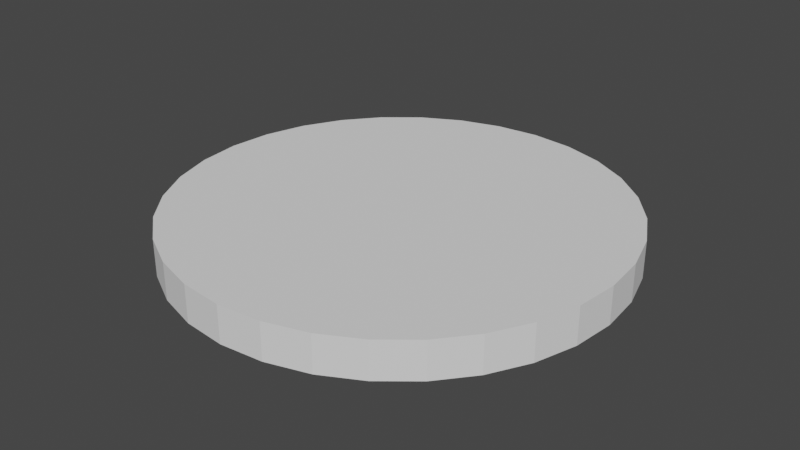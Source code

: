 # Source: MGRBase.blend  (saved by Blender 2.80.75; exported with 4.5.12 LTS)
import bpy
from mathutils import Matrix  # noqa: F401  (used for matrix-valued properties, if any)

bpy.ops.wm.read_factory_settings(use_empty=True)
scene = bpy.context.scene
scene.name = 'Scene'

# ---- collections
col_collection = bpy.data.collections.new('Collection'); scene.collection.children.link(col_collection)

# ---- world
world_world = bpy.data.worlds.new('World'); scene.world = world_world
world_world.use_nodes = True; world_world.node_tree.nodes.clear()
_N = world_world.node_tree.nodes; _L = world_world.node_tree.links
n0 = _N.new('ShaderNodeOutputWorld'); n0.name = 'World Output'; n0.location = (300, 300)
n1 = _N.new('ShaderNodeBackground'); n1.name = 'Background'; n1.location = (10, 300)
n1.inputs[0].default_value = (0.05088, 0.05088, 0.05088, 1.0)
_L.new(n1.outputs[0], n0.inputs[0])
n0.is_active_output = True
world_world.color = (0.05088, 0.05088, 0.05088)
world_world.use_sun_shadow = False
world_world.sun_shadow_jitter_overblur = 0.0

# ---- meshes
me_cylinder = bpy.data.meshes.new('Cylinder')
me_cylinder.from_pydata([(-1.071e-07, 3.0, -0.25), (-1.071e-07, 3.0, 0.25), (0.5853, 2.942, -0.25), (0.5853, 2.942, 0.25), (1.148, 2.772, -0.25), (1.148, 2.772, 0.25), (1.667, 2.494, -0.25), (1.667, 2.494, 0.25), (2.121, 2.121, -0.25), (2.121, 2.121, 0.25), (2.494, 1.667, -0.25), (2.494, 1.667, 0.25), (2.772, 1.148, -0.25), (2.772, 1.148, 0.25), (2.942, 0.5853, -0.25), (2.942, 0.5853, 0.25), (3.0, -4.105e-07, -0.25), (3.0, -4.105e-07, 0.25), (2.942, -0.5853, -0.25), (2.942, -0.5853, 0.25), (2.772, -1.148, -0.25), (2.772, -1.148, 0.25), (2.494, -1.667, -0.25), (2.494, -1.667, 0.25), (2.121, -2.121, -0.25), (2.121, -2.121, 0.25), (1.667, -2.494, -0.25), (1.667, -2.494, 0.25), (1.148, -2.772, -0.25), (1.148, -2.772, 0.25), (0.5853, -2.942, -0.25), (0.5853, -2.942, 0.25), (-1.085e-06, -3.0, -0.25), (-1.085e-06, -3.0, 0.25), (-0.5853, -2.942, -0.25), (-0.5853, -2.942, 0.25), (-1.148, -2.772, -0.25), (-1.148, -2.772, 0.25), (-1.667, -2.494, -0.25), (-1.667, -2.494, 0.25), (-2.121, -2.121, -0.25), (-2.121, -2.121, 0.25), (-2.494, -1.667, -0.25), (-2.494, -1.667, 0.25), (-2.772, -1.148, -0.25), (-2.772, -1.148, 0.25), (-2.942, -0.5853, -0.25), (-2.942, -0.5853, 0.25), (-3.0, 2.26e-06, -0.25), (-3.0, 2.26e-06, 0.25), (-2.942, 0.5853, -0.25), (-2.942, 0.5853, 0.25), (-2.772, 1.148, -0.25), (-2.772, 1.148, 0.25), (-2.494, 1.667, -0.25), (-2.494, 1.667, 0.25), (-2.121, 2.121, -0.25), (-2.121, 2.121, 0.25), (-1.667, 2.494, -0.25), (-1.667, 2.494, 0.25), (-1.148, 2.772, -0.25), (-1.148, 2.772, 0.25), (-0.5853, 2.942, -0.25), (-0.5853, 2.942, 0.25), (-2.384e-07, 9.246e-07, 0.25)], [], [(0, 1, 3, 2), (2, 3, 5, 4), (4, 5, 7, 6), (6, 7, 9, 8), (8, 9, 11, 10), (10, 11, 13, 12), (12, 13, 15, 14), (14, 15, 17, 16), (16, 17, 19, 18), (18, 19, 21, 20), (20, 21, 23, 22), (22, 23, 25, 24), (24, 25, 27, 26), (26, 27, 29, 28), (28, 29, 31, 30), (30, 31, 33, 32), (32, 33, 35, 34), (34, 35, 37, 36), (36, 37, 39, 38), (38, 39, 41, 40), (40, 41, 43, 42), (42, 43, 45, 44), (44, 45, 47, 46), (46, 47, 49, 48), (48, 49, 51, 50), (50, 51, 53, 52), (52, 53, 55, 54), (54, 55, 57, 56), (56, 57, 59, 58), (58, 59, 61, 60), (60, 61, 63, 62), (62, 63, 1, 0), (0, 2, 4, 6, 8, 10, 12, 14, 16, 18, 20, 22, 24, 26, 28, 30, 32, 34, 36, 38, 40, 42, 44, 46, 48, 50, 52, 54, 56, 58, 60, 62), (19, 17, 64, 33, 31, 29, 27, 25, 23, 21), (35, 33, 64, 49, 47, 45, 43, 41, 39, 37), (51, 49, 64, 1, 63, 61, 59, 57, 55, 53), (3, 1, 64, 17, 15, 13, 11, 9, 7, 5)])
_uv = me_cylinder.uv_layers.new(name='UVMap')
_uv.uv.foreach_set('vector', [0.3706, 0.9827, 0.3596, 0.9406, 0.4077, 0.9295, 0.4202, 0.9697, 0.4202, 0.9697, 0.4077, 0.9295, 0.4519, 0.9127, 0.4696, 0.9514, 0.4696, 0.9514, 0.4519, 0.9127, 0.4926, 0.8894, 0.5167, 0.9251, 0.5167, 0.9251, 0.4926, 0.8894, 0.5287, 0.8593, 0.5589, 0.8905, 0.5589, 0.8905, 0.5287, 0.8593, 0.5589, 0.823, 0.5944, 0.8486, 0.5944, 0.8486, 0.5589, 0.823, 0.5825, 0.7815, 0.6221, 0.801, 0.6221, 0.801, 0.5825, 0.7815, 0.5992, 0.7357, 0.642, 0.7496, 0.642, 0.7496, 0.5992, 0.7357, 0.6096, 0.6855, 0.6556, 0.6962, 0.6469, 0.649, 0.6044, 0.6584, 0.5951, 0.6099, 0.6358, 0.599, 0.6358, 0.599, 0.5951, 0.6099, 0.5801, 0.5651, 0.6194, 0.5488, 0.6194, 0.5488, 0.5801, 0.5651, 0.5584, 0.5236, 0.5949, 0.5009, 0.5949, 0.5009, 0.5584, 0.5236, 0.5296, 0.4864, 0.562, 0.4573, 0.562, 0.4573, 0.5296, 0.4864, 0.4945, 0.4547, 0.5214, 0.4202, 0.5214, 0.4202, 0.4945, 0.4547, 0.454, 0.4296, 0.4749, 0.3907, 0.4749, 0.3907, 0.454, 0.4296, 0.4089, 0.4111, 0.4244, 0.369, 0.4244, 0.369, 0.4089, 0.4111, 0.3591, 0.3988, 0.3715, 0.3533, 0.3149, 0.3592, 0.3246, 0.4016, 0.2761, 0.4112, 0.2649, 0.3706, 0.2649, 0.3706, 0.2761, 0.4112, 0.2314, 0.4265, 0.2149, 0.3873, 0.2149, 0.3873, 0.2314, 0.4265, 0.19, 0.4486, 0.1671, 0.4122, 0.1671, 0.4122, 0.19, 0.4486, 0.1531, 0.4775, 0.1238, 0.4454, 0.1238, 0.4454, 0.1531, 0.4775, 0.1217, 0.5129, 0.08698, 0.4862, 0.08698, 0.4862, 0.1217, 0.5129, 0.09678, 0.5536, 0.05779, 0.5329, 0.05779, 0.5329, 0.09678, 0.5536, 0.07865, 0.5988, 0.03635, 0.5836, 0.03635, 0.5836, 0.07865, 0.5988, 0.06668, 0.6487, 0.02102, 0.6366, 0.02265, 0.6951, 0.0651, 0.6854, 0.07469, 0.7338, 0.0341, 0.745, 0.0341, 0.745, 0.07469, 0.7338, 0.08999, 0.7785, 0.05081, 0.795, 0.05081, 0.795, 0.08999, 0.7785, 0.112, 0.8199, 0.07562, 0.8429, 0.07562, 0.8429, 0.112, 0.8199, 0.141, 0.8569, 0.1089, 0.8862, 0.1089, 0.8862, 0.141, 0.8569, 0.1763, 0.8883, 0.1496, 0.923, 0.1496, 0.923, 0.1763, 0.8883, 0.217, 0.9132, 0.1963, 0.9522, 0.1963, 0.9522, 0.217, 0.9132, 0.2623, 0.9313, 0.247, 0.9736, 0.247, 0.9736, 0.2623, 0.9313, 0.3122, 0.9433, 0.3, 0.989, 0.75, 0.49, 0.7968, 0.4854, 0.8418, 0.4717, 0.8833, 0.4496, 0.9197, 0.4197, 0.9496, 0.3833, 0.9717, 0.3418, 0.9854, 0.2968, 0.99, 0.25, 0.9854, 0.2032, 0.9717, 0.1582, 0.9496, 0.1167, 0.9197, 0.08029, 0.8833, 0.05045, 0.8418, 0.02827, 0.7968, 0.01461, 0.75, 0.01, 0.7032, 0.01461, 0.6582, 0.02827, 0.6167, 0.05045, 0.5803, 0.08029, 0.5504, 0.1167, 0.5283, 0.1582, 0.5146, 0.2032, 0.51, 0.25, 0.5146, 0.2968, 0.5283, 0.3418, 0.5504, 0.3833, 0.5803, 0.4197, 0.6167, 0.4496, 0.6582, 0.4717, 0.7032, 0.4854, 0.5951, 0.6099, 0.6044, 0.6584, 0.3486, 0.6567, 0.3591, 0.3988, 0.4089, 0.4111, 0.454, 0.4296, 0.4945, 0.4547, 0.5296, 0.4864, 0.5584, 0.5236, 0.5801, 0.5651, 0.2761, 0.4112, 0.3246, 0.4016, 0.3246, 0.6574, 0.06668, 0.6487, 0.07865, 0.5988, 0.09678, 0.5536, 0.1217, 0.5129, 0.1531, 0.4775, 0.19, 0.4486, 0.2314, 0.4265, 0.07469, 0.7338, 0.0651, 0.6854, 0.3209, 0.6854, 0.3122, 0.9433, 0.2623, 0.9313, 0.217, 0.9132, 0.1763, 0.8883, 0.141, 0.8569, 0.112, 0.8199, 0.08999, 0.7785, 0.4077, 0.9295, 0.3596, 0.9406, 0.3516, 0.6849, 0.6096, 0.6855, 0.5992, 0.7357, 0.5825, 0.7815, 0.5589, 0.823, 0.5287, 0.8593, 0.4926, 0.8894, 0.4519, 0.9127])
me_cylinder.use_remesh_preserve_volume = False
me_cylinder.use_remesh_preserve_attributes = False
me_cylinder.use_mirror_vertex_groups = False
me_cylinder.update()

# ---- objects
ob_cylinder = bpy.data.objects.new('Cylinder', me_cylinder)

# ---- transforms, parenting, visibility, modifiers, constraints
ob_cylinder.location = (0.0, 0.0, 0.0)
ob_cylinder.lineart.crease_threshold = 0.0

# ---- collection membership
col_collection.objects.link(ob_cylinder)

# ---- scene / render settings (as saved in the file)
scene.frame_start = 1; scene.frame_end = 250; scene.frame_set(1)
scene.render.engine = 'BLENDER_EEVEE_NEXT'
scene.cycles.use_denoising = False
scene.cycles.samples = 128
scene.cycles.sampling_pattern = 'TABULATED_SOBOL'
scene.cycles.use_adaptive_sampling = False
scene.cycles.use_light_tree = False
scene.view_settings.view_transform = 'Filmic'
bpy.context.view_layer.update()

# ---- added for rendering (the .blend has no active camera and no usable light): camera, sun
cam_auto = bpy.data.cameras.new('AutoCamera')
cam_auto.lens = 50.0
cam_auto.sensor_width = 36.0
cam_auto.clip_end = 1000.0
ob_auto_camera = bpy.data.objects.new('AutoCamera', cam_auto)
scene.collection.objects.link(ob_auto_camera)
ob_auto_camera.location = (7.86441, -9.43729, 6.29153)
ob_auto_camera.rotation_euler = (1.09748, -7.21219e-08, 0.694738)
scene.camera = ob_auto_camera
light_auto_sun = bpy.data.lights.new('AutoSun', 'SUN')
light_auto_sun.energy = 3.0
light_auto_sun.angle = 0.0523599
ob_auto_sun = bpy.data.objects.new('AutoSun', light_auto_sun)
scene.collection.objects.link(ob_auto_sun)
ob_auto_sun.rotation_euler = (0.872665, 0.174533, 0.523599)
bpy.context.view_layer.update()
